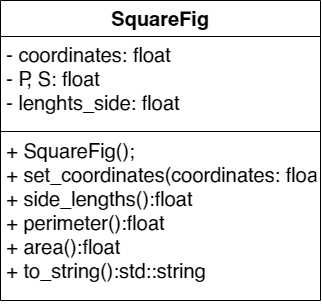

The diagram above was exported from draw.io. Its source (the exported page's mxGraphModel, read from the mxfile embedded in the PNG):
<mxGraphModel dx="825" dy="459" grid="1" gridSize="12" guides="1" tooltips="1" connect="1" arrows="1" fold="1" page="1" pageScale="1" pageWidth="827" pageHeight="1169" math="0" shadow="0">
  <root>
    <mxCell id="0" />
    <mxCell id="1" parent="0" />
    <mxCell id="z6aW7VZ99UWOFSHXVrQN-7" value="SquareFig" style="swimlane;fontStyle=1;align=center;verticalAlign=top;childLayout=stackLayout;horizontal=1;startSize=36;horizontalStack=0;resizeParent=1;resizeParentMax=0;resizeLast=0;collapsible=1;marginBottom=0;perimeterSpacing=3;fontSize=20;" vertex="1" parent="1">
      <mxGeometry x="300" y="84" width="320" height="300" as="geometry" />
    </mxCell>
    <mxCell id="z6aW7VZ99UWOFSHXVrQN-8" value="- coordinates: float&#10;- P, S: float&#10;- lenghts_side: float&#10;" style="text;strokeColor=none;fillColor=none;align=left;verticalAlign=top;spacingLeft=4;spacingRight=4;overflow=hidden;rotatable=0;points=[[0,0.5],[1,0.5]];portConstraint=eastwest;perimeterSpacing=3;spacing=2;fontSize=20;" vertex="1" parent="z6aW7VZ99UWOFSHXVrQN-7">
      <mxGeometry y="36" width="320" height="94" as="geometry" />
    </mxCell>
    <mxCell id="z6aW7VZ99UWOFSHXVrQN-9" value="" style="line;strokeWidth=1;fillColor=none;align=left;verticalAlign=middle;spacingTop=-1;spacingLeft=3;spacingRight=3;rotatable=0;labelPosition=right;points=[];portConstraint=eastwest;perimeterSpacing=3;" vertex="1" parent="z6aW7VZ99UWOFSHXVrQN-7">
      <mxGeometry y="130" width="320" height="2" as="geometry" />
    </mxCell>
    <mxCell id="z6aW7VZ99UWOFSHXVrQN-10" value="+ SquareFig();&#10;+ set_coordinates(coordinates: float):void&#10;+ side_lengths():float&#10;+ perimeter():float&#10;+ area():float&#10;+ to_string():std::string " style="text;strokeColor=none;fillColor=none;align=left;verticalAlign=top;spacingLeft=4;spacingRight=4;overflow=hidden;rotatable=0;points=[[0,0.5],[1,0.5]];portConstraint=eastwest;perimeterSpacing=3;fontSize=20;" vertex="1" parent="z6aW7VZ99UWOFSHXVrQN-7">
      <mxGeometry y="132" width="320" height="168" as="geometry" />
    </mxCell>
  </root>
</mxGraphModel>